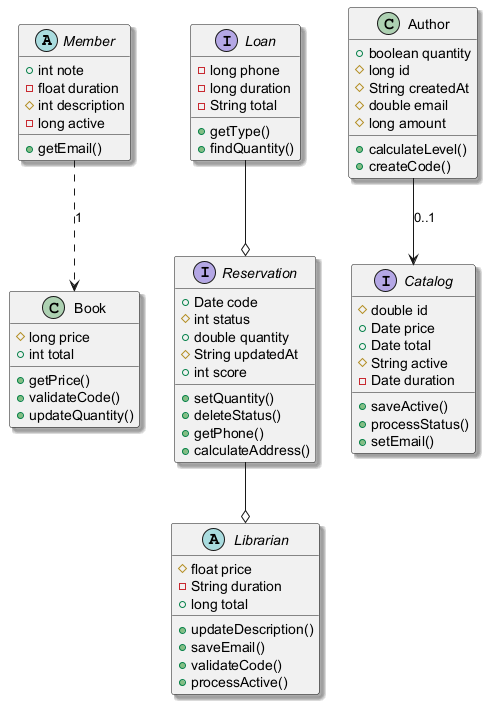

The diagram above was rendered by PlantUML. Its source (embedded in the PNG):
@startuml
skinparam shadowing true
abstract class Member {
  +int note
  -float duration
  #int description
  -long active
  +getEmail()
}
interface Reservation {
  +Date code
  #int status
  +double quantity
  #String updatedAt
  +int score
  +setQuantity()
  +deleteStatus()
  +getPhone()
  +calculateAddress()
}
interface Catalog {
  #double id
  +Date price
  +Date total
  #String active
  -Date duration
  +saveActive()
  +processStatus()
  +setEmail()
}
abstract class Librarian {
  #float price
  -String duration
  +long total
  +updateDescription()
  +saveEmail()
  +validateCode()
  +processActive()
}
class Book {
  #long price
  +int total
  +getPrice()
  +validateCode()
  +updateQuantity()
}
interface Loan {
  -long phone
  -long duration
  -String total
  +getType()
  +findQuantity()
}
class Author {
  +boolean quantity
  #long id
  #String createdAt
  #double email
  #long amount
  +calculateLevel()
  +createCode()
}
Loan --o Reservation
Reservation --o Librarian
Author --> Catalog : "0..1"
Member ..> Book : "1"
@enduml